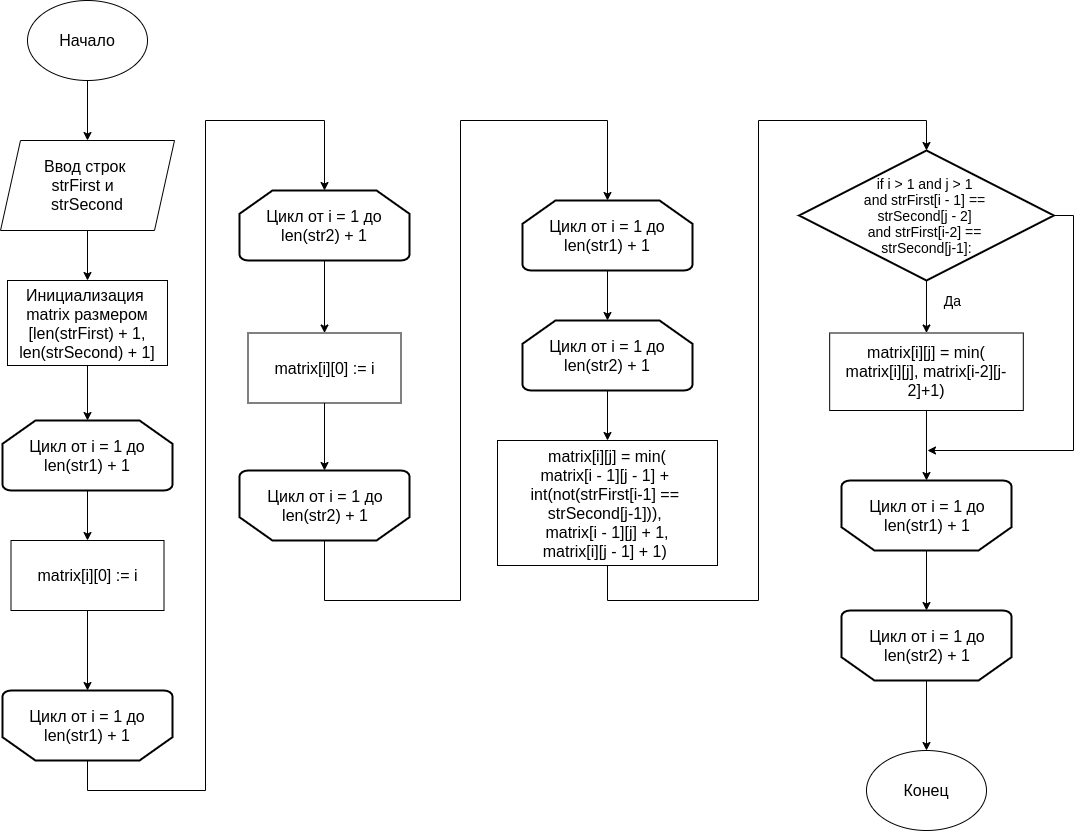

The diagram above was exported from draw.io. Its source (the exported page's mxGraphModel, read from the mxfile embedded in the PNG):
<mxGraphModel dx="1635" dy="949" grid="1" gridSize="10" guides="1" tooltips="1" connect="1" arrows="1" fold="1" page="1" pageScale="1" pageWidth="827" pageHeight="1169" math="0" shadow="0">
  <root>
    <mxCell id="WIyWlLk6GJQsqaUBKTNV-0" />
    <mxCell id="WIyWlLk6GJQsqaUBKTNV-1" parent="WIyWlLk6GJQsqaUBKTNV-0" />
    <mxCell id="h3QiyQT9fFJLTdddUe_A-34" style="edgeStyle=orthogonalEdgeStyle;rounded=0;orthogonalLoop=1;jettySize=auto;html=1;exitX=0.5;exitY=1;exitDx=0;exitDy=0;entryX=0.5;entryY=0;entryDx=0;entryDy=0;" edge="1" parent="WIyWlLk6GJQsqaUBKTNV-1" source="h3QiyQT9fFJLTdddUe_A-35" target="h3QiyQT9fFJLTdddUe_A-37">
      <mxGeometry relative="1" as="geometry">
        <mxPoint x="140" y="170" as="targetPoint" />
      </mxGeometry>
    </mxCell>
    <mxCell id="h3QiyQT9fFJLTdddUe_A-35" value="&lt;span style=&quot;font-size: 16px&quot;&gt;Начало&lt;/span&gt;" style="ellipse;whiteSpace=wrap;html=1;" vertex="1" parent="WIyWlLk6GJQsqaUBKTNV-1">
      <mxGeometry x="80" y="40" width="120" height="80" as="geometry" />
    </mxCell>
    <mxCell id="h3QiyQT9fFJLTdddUe_A-36" style="edgeStyle=orthogonalEdgeStyle;rounded=0;orthogonalLoop=1;jettySize=auto;html=1;exitX=0.5;exitY=1;exitDx=0;exitDy=0;entryX=0.5;entryY=0;entryDx=0;entryDy=0;" edge="1" parent="WIyWlLk6GJQsqaUBKTNV-1" source="h3QiyQT9fFJLTdddUe_A-37" target="h3QiyQT9fFJLTdddUe_A-66">
      <mxGeometry relative="1" as="geometry">
        <mxPoint x="140" y="320" as="targetPoint" />
      </mxGeometry>
    </mxCell>
    <mxCell id="h3QiyQT9fFJLTdddUe_A-37" value="&lt;span style=&quot;font-size: 16px&quot;&gt;Ввод строк &lt;br&gt;strFirst и&amp;nbsp;&amp;nbsp;&lt;br&gt;strSecond&lt;br&gt;&lt;/span&gt;" style="shape=parallelogram;perimeter=parallelogramPerimeter;whiteSpace=wrap;html=1;fixedSize=1;" vertex="1" parent="WIyWlLk6GJQsqaUBKTNV-1">
      <mxGeometry x="53" y="180" width="174" height="90" as="geometry" />
    </mxCell>
    <mxCell id="h3QiyQT9fFJLTdddUe_A-38" style="edgeStyle=orthogonalEdgeStyle;rounded=0;orthogonalLoop=1;jettySize=auto;html=1;exitX=0.5;exitY=1;exitDx=0;exitDy=0;entryX=0.5;entryY=1;entryDx=0;entryDy=0;entryPerimeter=0;" edge="1" parent="WIyWlLk6GJQsqaUBKTNV-1" source="h3QiyQT9fFJLTdddUe_A-64" target="h3QiyQT9fFJLTdddUe_A-42">
      <mxGeometry relative="1" as="geometry">
        <mxPoint x="136.5" y="655" as="sourcePoint" />
      </mxGeometry>
    </mxCell>
    <mxCell id="h3QiyQT9fFJLTdddUe_A-39" style="edgeStyle=orthogonalEdgeStyle;rounded=0;orthogonalLoop=1;jettySize=auto;html=1;exitX=0.5;exitY=1;exitDx=0;exitDy=0;entryX=0.5;entryY=0;entryDx=0;entryDy=0;entryPerimeter=0;" edge="1" parent="WIyWlLk6GJQsqaUBKTNV-1" source="h3QiyQT9fFJLTdddUe_A-66" target="h3QiyQT9fFJLTdddUe_A-41">
      <mxGeometry relative="1" as="geometry">
        <mxPoint x="140" y="410" as="sourcePoint" />
      </mxGeometry>
    </mxCell>
    <mxCell id="h3QiyQT9fFJLTdddUe_A-40" style="edgeStyle=orthogonalEdgeStyle;rounded=0;orthogonalLoop=1;jettySize=auto;html=1;exitX=0.5;exitY=1;exitDx=0;exitDy=0;exitPerimeter=0;entryX=0.5;entryY=0;entryDx=0;entryDy=0;" edge="1" parent="WIyWlLk6GJQsqaUBKTNV-1" source="h3QiyQT9fFJLTdddUe_A-41" target="h3QiyQT9fFJLTdddUe_A-64">
      <mxGeometry relative="1" as="geometry">
        <mxPoint x="140" y="585" as="targetPoint" />
      </mxGeometry>
    </mxCell>
    <mxCell id="h3QiyQT9fFJLTdddUe_A-41" value="&lt;span style=&quot;font-size: 16px&quot;&gt;Цикл от i = 1 до len(str1) + 1&lt;/span&gt;" style="strokeWidth=2;html=1;shape=mxgraph.flowchart.loop_limit;whiteSpace=wrap;" vertex="1" parent="WIyWlLk6GJQsqaUBKTNV-1">
      <mxGeometry x="55" y="460" width="170" height="70" as="geometry" />
    </mxCell>
    <mxCell id="h3QiyQT9fFJLTdddUe_A-42" value="" style="strokeWidth=2;html=1;shape=mxgraph.flowchart.loop_limit;whiteSpace=wrap;rotation=-180;" vertex="1" parent="WIyWlLk6GJQsqaUBKTNV-1">
      <mxGeometry x="55" y="730" width="170" height="70" as="geometry" />
    </mxCell>
    <mxCell id="h3QiyQT9fFJLTdddUe_A-43" style="edgeStyle=orthogonalEdgeStyle;rounded=0;orthogonalLoop=1;jettySize=auto;html=1;exitX=0.5;exitY=0.964;exitDx=0;exitDy=0;entryX=0.5;entryY=1;entryDx=0;entryDy=0;entryPerimeter=0;exitPerimeter=0;" edge="1" parent="WIyWlLk6GJQsqaUBKTNV-1" source="h3QiyQT9fFJLTdddUe_A-65" target="h3QiyQT9fFJLTdddUe_A-48">
      <mxGeometry relative="1" as="geometry">
        <mxPoint x="377" y="435" as="sourcePoint" />
      </mxGeometry>
    </mxCell>
    <mxCell id="h3QiyQT9fFJLTdddUe_A-44" style="edgeStyle=orthogonalEdgeStyle;rounded=0;orthogonalLoop=1;jettySize=auto;html=1;exitX=0.5;exitY=0;exitDx=0;exitDy=0;entryX=0.5;entryY=0;entryDx=0;entryDy=0;entryPerimeter=0;exitPerimeter=0;" edge="1" parent="WIyWlLk6GJQsqaUBKTNV-1" source="h3QiyQT9fFJLTdddUe_A-42" target="h3QiyQT9fFJLTdddUe_A-46">
      <mxGeometry relative="1" as="geometry">
        <mxPoint x="375" y="680" as="sourcePoint" />
        <Array as="points">
          <mxPoint x="140" y="830" />
          <mxPoint x="258" y="830" />
          <mxPoint x="258" y="160" />
          <mxPoint x="377" y="160" />
        </Array>
      </mxGeometry>
    </mxCell>
    <mxCell id="h3QiyQT9fFJLTdddUe_A-45" style="edgeStyle=orthogonalEdgeStyle;rounded=0;orthogonalLoop=1;jettySize=auto;html=1;exitX=0.5;exitY=1;exitDx=0;exitDy=0;exitPerimeter=0;entryX=0.5;entryY=0;entryDx=0;entryDy=0;" edge="1" parent="WIyWlLk6GJQsqaUBKTNV-1" source="h3QiyQT9fFJLTdddUe_A-46" target="h3QiyQT9fFJLTdddUe_A-65">
      <mxGeometry relative="1" as="geometry">
        <mxPoint x="377" y="355" as="targetPoint" />
      </mxGeometry>
    </mxCell>
    <mxCell id="h3QiyQT9fFJLTdddUe_A-46" value="&lt;span style=&quot;font-size: 16px&quot;&gt;Цикл от i = 1 до len(str2) + 1&lt;/span&gt;" style="strokeWidth=2;html=1;shape=mxgraph.flowchart.loop_limit;whiteSpace=wrap;" vertex="1" parent="WIyWlLk6GJQsqaUBKTNV-1">
      <mxGeometry x="292" y="230" width="170" height="70" as="geometry" />
    </mxCell>
    <mxCell id="h3QiyQT9fFJLTdddUe_A-47" style="edgeStyle=orthogonalEdgeStyle;rounded=0;orthogonalLoop=1;jettySize=auto;html=1;exitX=0.5;exitY=0;exitDx=0;exitDy=0;exitPerimeter=0;entryX=0.5;entryY=0;entryDx=0;entryDy=0;entryPerimeter=0;" edge="1" parent="WIyWlLk6GJQsqaUBKTNV-1" source="h3QiyQT9fFJLTdddUe_A-48" target="h3QiyQT9fFJLTdddUe_A-53">
      <mxGeometry relative="1" as="geometry">
        <Array as="points">
          <mxPoint x="377" y="640" />
          <mxPoint x="513" y="640" />
          <mxPoint x="513" y="160" />
          <mxPoint x="660" y="160" />
        </Array>
      </mxGeometry>
    </mxCell>
    <mxCell id="h3QiyQT9fFJLTdddUe_A-48" value="" style="strokeWidth=2;html=1;shape=mxgraph.flowchart.loop_limit;whiteSpace=wrap;rotation=-180;" vertex="1" parent="WIyWlLk6GJQsqaUBKTNV-1">
      <mxGeometry x="292" y="510" width="170" height="70" as="geometry" />
    </mxCell>
    <mxCell id="h3QiyQT9fFJLTdddUe_A-49" value="&lt;span style=&quot;font-size: 16px&quot;&gt;Цикл от i = 1 до len(str1) + 1&lt;/span&gt;" style="text;html=1;strokeColor=none;fillColor=none;align=center;verticalAlign=middle;whiteSpace=wrap;rounded=0;" vertex="1" parent="WIyWlLk6GJQsqaUBKTNV-1">
      <mxGeometry x="60" y="755" width="160" height="20" as="geometry" />
    </mxCell>
    <mxCell id="h3QiyQT9fFJLTdddUe_A-50" value="&lt;span style=&quot;font-size: 16px&quot;&gt;Цикл от i = 1 до len(str2) + 1&lt;/span&gt;" style="text;html=1;strokeColor=none;fillColor=none;align=center;verticalAlign=middle;whiteSpace=wrap;rounded=0;" vertex="1" parent="WIyWlLk6GJQsqaUBKTNV-1">
      <mxGeometry x="298" y="535" width="160" height="20" as="geometry" />
    </mxCell>
    <mxCell id="h3QiyQT9fFJLTdddUe_A-51" style="edgeStyle=orthogonalEdgeStyle;rounded=0;orthogonalLoop=1;jettySize=auto;html=1;exitX=0.5;exitY=0;exitDx=0;exitDy=0;entryX=0.5;entryY=1;entryDx=0;entryDy=0;entryPerimeter=0;exitPerimeter=0;" edge="1" parent="WIyWlLk6GJQsqaUBKTNV-1" source="h3QiyQT9fFJLTdddUe_A-60" target="h3QiyQT9fFJLTdddUe_A-55">
      <mxGeometry relative="1" as="geometry">
        <mxPoint x="973.0000000000005" y="435" as="sourcePoint" />
        <mxPoint x="973.0000000000005" y="510" as="targetPoint" />
      </mxGeometry>
    </mxCell>
    <mxCell id="h3QiyQT9fFJLTdddUe_A-52" style="edgeStyle=orthogonalEdgeStyle;rounded=0;orthogonalLoop=1;jettySize=auto;html=1;exitX=0.5;exitY=1;exitDx=0;exitDy=0;exitPerimeter=0;entryX=0.5;entryY=0;entryDx=0;entryDy=0;entryPerimeter=0;" edge="1" parent="WIyWlLk6GJQsqaUBKTNV-1" source="h3QiyQT9fFJLTdddUe_A-53" target="h3QiyQT9fFJLTdddUe_A-59">
      <mxGeometry relative="1" as="geometry">
        <mxPoint x="656.0000000000005" y="410" as="sourcePoint" />
        <mxPoint x="656.0000000000005" y="465" as="targetPoint" />
      </mxGeometry>
    </mxCell>
    <mxCell id="h3QiyQT9fFJLTdddUe_A-53" value="&lt;span style=&quot;font-size: 16px&quot;&gt;Цикл от i = 1 до len(str1) + 1&lt;/span&gt;" style="strokeWidth=2;html=1;shape=mxgraph.flowchart.loop_limit;whiteSpace=wrap;" vertex="1" parent="WIyWlLk6GJQsqaUBKTNV-1">
      <mxGeometry x="575" y="240" width="170" height="70" as="geometry" />
    </mxCell>
    <mxCell id="h3QiyQT9fFJLTdddUe_A-54" style="edgeStyle=orthogonalEdgeStyle;rounded=0;orthogonalLoop=1;jettySize=auto;html=1;exitX=0.5;exitY=0;exitDx=0;exitDy=0;exitPerimeter=0;entryX=0.5;entryY=0;entryDx=0;entryDy=0;" edge="1" parent="WIyWlLk6GJQsqaUBKTNV-1" source="h3QiyQT9fFJLTdddUe_A-55" target="h3QiyQT9fFJLTdddUe_A-63">
      <mxGeometry relative="1" as="geometry" />
    </mxCell>
    <mxCell id="h3QiyQT9fFJLTdddUe_A-55" value="" style="strokeWidth=2;html=1;shape=mxgraph.flowchart.loop_limit;whiteSpace=wrap;rotation=-180;" vertex="1" parent="WIyWlLk6GJQsqaUBKTNV-1">
      <mxGeometry x="894" y="650" width="170" height="70" as="geometry" />
    </mxCell>
    <mxCell id="h3QiyQT9fFJLTdddUe_A-56" value="&lt;span style=&quot;font-size: 16px&quot;&gt;Цикл от i = 1 до len(str2)&lt;/span&gt;" style="text;html=1;strokeColor=none;fillColor=none;align=center;verticalAlign=middle;whiteSpace=wrap;rounded=0;" vertex="1" parent="WIyWlLk6GJQsqaUBKTNV-1">
      <mxGeometry x="890" y="535" width="160" height="20" as="geometry" />
    </mxCell>
    <mxCell id="h3QiyQT9fFJLTdddUe_A-58" style="edgeStyle=orthogonalEdgeStyle;rounded=0;orthogonalLoop=1;jettySize=auto;html=1;exitX=0.5;exitY=1;exitDx=0;exitDy=0;exitPerimeter=0;entryX=0.5;entryY=0;entryDx=0;entryDy=0;" edge="1" parent="WIyWlLk6GJQsqaUBKTNV-1" source="h3QiyQT9fFJLTdddUe_A-59" target="h3QiyQT9fFJLTdddUe_A-67">
      <mxGeometry relative="1" as="geometry">
        <mxPoint x="660" y="480" as="targetPoint" />
      </mxGeometry>
    </mxCell>
    <mxCell id="h3QiyQT9fFJLTdddUe_A-59" value="&lt;span style=&quot;font-size: 16px&quot;&gt;Цикл от i = 1 до len(str2) + 1&lt;/span&gt;" style="strokeWidth=2;html=1;shape=mxgraph.flowchart.loop_limit;whiteSpace=wrap;" vertex="1" parent="WIyWlLk6GJQsqaUBKTNV-1">
      <mxGeometry x="575" y="360" width="170" height="70" as="geometry" />
    </mxCell>
    <mxCell id="h3QiyQT9fFJLTdddUe_A-60" value="" style="strokeWidth=2;html=1;shape=mxgraph.flowchart.loop_limit;whiteSpace=wrap;rotation=-180;" vertex="1" parent="WIyWlLk6GJQsqaUBKTNV-1">
      <mxGeometry x="894" y="520" width="170" height="70" as="geometry" />
    </mxCell>
    <mxCell id="h3QiyQT9fFJLTdddUe_A-61" value="&lt;span style=&quot;font-size: 16px&quot;&gt;Цикл от i = 1 до len(str2) + 1&lt;/span&gt;" style="text;html=1;strokeColor=none;fillColor=none;align=center;verticalAlign=middle;whiteSpace=wrap;rounded=0;" vertex="1" parent="WIyWlLk6GJQsqaUBKTNV-1">
      <mxGeometry x="900" y="675" width="160" height="20" as="geometry" />
    </mxCell>
    <mxCell id="h3QiyQT9fFJLTdddUe_A-62" value="&lt;span style=&quot;font-size: 16px&quot;&gt;Цикл от i = 1 до len(str1) + 1&lt;/span&gt;" style="text;html=1;strokeColor=none;fillColor=none;align=center;verticalAlign=middle;whiteSpace=wrap;rounded=0;" vertex="1" parent="WIyWlLk6GJQsqaUBKTNV-1">
      <mxGeometry x="900" y="545" width="160" height="20" as="geometry" />
    </mxCell>
    <mxCell id="h3QiyQT9fFJLTdddUe_A-63" value="&lt;span style=&quot;font-size: 16px&quot;&gt;Конец&lt;/span&gt;" style="ellipse;whiteSpace=wrap;html=1;" vertex="1" parent="WIyWlLk6GJQsqaUBKTNV-1">
      <mxGeometry x="919" y="790" width="120" height="80" as="geometry" />
    </mxCell>
    <mxCell id="h3QiyQT9fFJLTdddUe_A-64" value="&lt;span style=&quot;font-size: 16px&quot;&gt;matrix[i][0] := i&lt;/span&gt;" style="rounded=0;whiteSpace=wrap;html=1;" vertex="1" parent="WIyWlLk6GJQsqaUBKTNV-1">
      <mxGeometry x="63.5" y="580" width="153" height="70" as="geometry" />
    </mxCell>
    <mxCell id="h3QiyQT9fFJLTdddUe_A-65" value="&lt;span style=&quot;font-size: 16px&quot;&gt;matrix[i][0] := i&lt;/span&gt;" style="rounded=0;whiteSpace=wrap;html=1;" vertex="1" parent="WIyWlLk6GJQsqaUBKTNV-1">
      <mxGeometry x="300.5" y="372.5" width="153" height="70" as="geometry" />
    </mxCell>
    <mxCell id="h3QiyQT9fFJLTdddUe_A-66" value="&lt;span style=&quot;font-size: 16px&quot;&gt;Инициализация&amp;nbsp;&lt;br&gt;matrix размером [len(strFirst) + 1, len(&lt;/span&gt;&lt;span style=&quot;font-size: 16px&quot;&gt;strSecond) + 1]&lt;/span&gt;" style="rounded=0;whiteSpace=wrap;html=1;" vertex="1" parent="WIyWlLk6GJQsqaUBKTNV-1">
      <mxGeometry x="60" y="320" width="160" height="85" as="geometry" />
    </mxCell>
    <mxCell id="h3QiyQT9fFJLTdddUe_A-69" style="edgeStyle=orthogonalEdgeStyle;rounded=0;orthogonalLoop=1;jettySize=auto;html=1;exitX=0.5;exitY=1;exitDx=0;exitDy=0;entryX=0.5;entryY=0;entryDx=0;entryDy=0;entryPerimeter=0;" edge="1" parent="WIyWlLk6GJQsqaUBKTNV-1" source="h3QiyQT9fFJLTdddUe_A-67" target="h3QiyQT9fFJLTdddUe_A-68">
      <mxGeometry relative="1" as="geometry">
        <Array as="points">
          <mxPoint x="660" y="640" />
          <mxPoint x="811" y="640" />
          <mxPoint x="811" y="160" />
          <mxPoint x="979" y="160" />
        </Array>
      </mxGeometry>
    </mxCell>
    <mxCell id="h3QiyQT9fFJLTdddUe_A-67" value="&lt;div&gt;&lt;span style=&quot;font-size: 16px&quot;&gt;matrix[i][j] = min(&lt;/span&gt;&lt;/div&gt;&lt;div&gt;&lt;span style=&quot;font-size: 16px&quot;&gt;matrix[i - 1][j - 1] +&amp;nbsp;&lt;/span&gt;&lt;/div&gt;&lt;div&gt;&lt;span style=&quot;font-size: 16px&quot;&gt;int(not(&lt;/span&gt;&lt;span style=&quot;font-size: 16px&quot;&gt;strFirst[i-1] ==&amp;nbsp;&lt;/span&gt;&lt;/div&gt;&lt;div&gt;&lt;span style=&quot;font-size: 16px&quot;&gt;strSecond[j-1])),&amp;nbsp;&lt;/span&gt;&lt;/div&gt;&lt;div&gt;&lt;span style=&quot;font-size: 16px&quot;&gt;matrix[i - 1][j] + 1,&lt;/span&gt;&lt;/div&gt;&lt;div&gt;&lt;span style=&quot;font-size: 16px&quot;&gt;&amp;nbsp;&lt;/span&gt;&lt;span style=&quot;font-size: 16px&quot;&gt;matrix[i][j - 1] + 1)&amp;nbsp;&amp;nbsp;&lt;/span&gt;&lt;/div&gt;" style="rounded=0;whiteSpace=wrap;html=1;" vertex="1" parent="WIyWlLk6GJQsqaUBKTNV-1">
      <mxGeometry x="550" y="480" width="220" height="125" as="geometry" />
    </mxCell>
    <mxCell id="h3QiyQT9fFJLTdddUe_A-70" style="edgeStyle=orthogonalEdgeStyle;rounded=0;orthogonalLoop=1;jettySize=auto;html=1;exitX=0.5;exitY=1;exitDx=0;exitDy=0;exitPerimeter=0;entryX=0.5;entryY=0;entryDx=0;entryDy=0;" edge="1" parent="WIyWlLk6GJQsqaUBKTNV-1" source="h3QiyQT9fFJLTdddUe_A-68" target="h3QiyQT9fFJLTdddUe_A-71">
      <mxGeometry relative="1" as="geometry">
        <mxPoint x="979" y="360" as="targetPoint" />
      </mxGeometry>
    </mxCell>
    <mxCell id="h3QiyQT9fFJLTdddUe_A-74" style="edgeStyle=orthogonalEdgeStyle;rounded=0;orthogonalLoop=1;jettySize=auto;html=1;exitX=1;exitY=0.5;exitDx=0;exitDy=0;exitPerimeter=0;" edge="1" parent="WIyWlLk6GJQsqaUBKTNV-1" source="h3QiyQT9fFJLTdddUe_A-68">
      <mxGeometry relative="1" as="geometry">
        <mxPoint x="980" y="490" as="targetPoint" />
        <Array as="points">
          <mxPoint x="1126" y="255" />
          <mxPoint x="1126" y="490" />
        </Array>
      </mxGeometry>
    </mxCell>
    <mxCell id="h3QiyQT9fFJLTdddUe_A-68" value="&lt;div style=&quot;font-size: 14px&quot;&gt;&lt;font style=&quot;font-size: 14px&quot;&gt;if i &amp;gt; 1 and j &amp;gt; 1&amp;nbsp;&lt;/font&gt;&lt;/div&gt;&lt;div style=&quot;font-size: 14px&quot;&gt;&lt;font style=&quot;font-size: 14px&quot;&gt;and strFirst[i - 1] ==&amp;nbsp;&lt;/font&gt;&lt;/div&gt;&lt;div style=&quot;font-size: 14px&quot;&gt;&lt;font style=&quot;font-size: 14px&quot;&gt;strSecond[j - 2]&amp;nbsp;&lt;/font&gt;&lt;/div&gt;&lt;div style=&quot;font-size: 14px&quot;&gt;&lt;span&gt;&lt;font style=&quot;font-size: 14px&quot;&gt;and strFirst[i-2] ==&amp;nbsp;&lt;/font&gt;&lt;/span&gt;&lt;/div&gt;&lt;div style=&quot;font-size: 14px&quot;&gt;&lt;font style=&quot;font-size: 14px&quot;&gt;strSecond[j-1]:&lt;/font&gt;&lt;/div&gt;" style="strokeWidth=2;html=1;shape=mxgraph.flowchart.decision;whiteSpace=wrap;" vertex="1" parent="WIyWlLk6GJQsqaUBKTNV-1">
      <mxGeometry x="851.62" y="190" width="254.75" height="130" as="geometry" />
    </mxCell>
    <mxCell id="h3QiyQT9fFJLTdddUe_A-73" style="edgeStyle=orthogonalEdgeStyle;rounded=0;orthogonalLoop=1;jettySize=auto;html=1;exitX=0.5;exitY=1;exitDx=0;exitDy=0;entryX=0.5;entryY=1;entryDx=0;entryDy=0;entryPerimeter=0;" edge="1" parent="WIyWlLk6GJQsqaUBKTNV-1" source="h3QiyQT9fFJLTdddUe_A-71" target="h3QiyQT9fFJLTdddUe_A-60">
      <mxGeometry relative="1" as="geometry" />
    </mxCell>
    <mxCell id="h3QiyQT9fFJLTdddUe_A-71" value="&lt;div&gt;&lt;span style=&quot;font-size: 16px&quot;&gt;matrix[i][j] = min(&lt;/span&gt;&lt;/div&gt;&lt;div&gt;&lt;span style=&quot;font-size: 16px&quot;&gt;matrix[i][j], matrix[i-2][j-2]+1&lt;/span&gt;&lt;span style=&quot;font-size: 16px&quot;&gt;)&lt;/span&gt;&lt;/div&gt;" style="rounded=0;whiteSpace=wrap;html=1;" vertex="1" parent="WIyWlLk6GJQsqaUBKTNV-1">
      <mxGeometry x="882.18" y="372.5" width="193.63" height="77.5" as="geometry" />
    </mxCell>
    <mxCell id="h3QiyQT9fFJLTdddUe_A-72" value="&lt;font style=&quot;font-size: 14px&quot;&gt;Да&lt;/font&gt;" style="text;html=1;align=center;verticalAlign=middle;resizable=0;points=[];autosize=1;" vertex="1" parent="WIyWlLk6GJQsqaUBKTNV-1">
      <mxGeometry x="990" y="330" width="30" height="20" as="geometry" />
    </mxCell>
  </root>
</mxGraphModel>